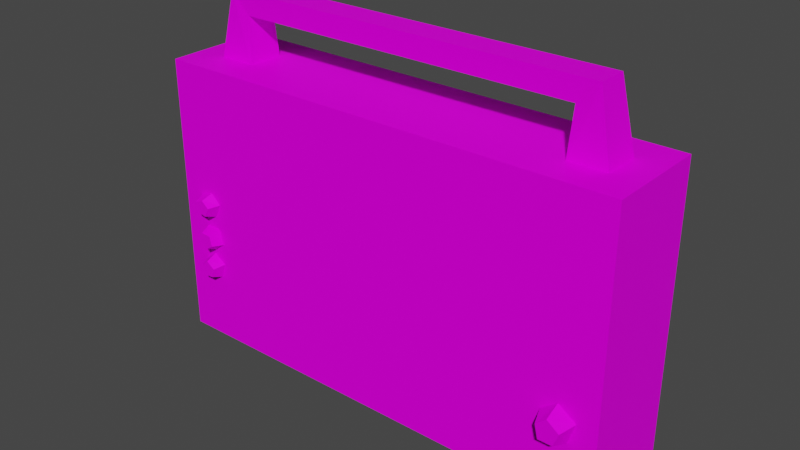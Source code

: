 # Source: Radio01.blend  (saved by Blender 4.2.66; exported with 4.5.12 LTS)
import bpy
from mathutils import Matrix  # noqa: F401  (used for matrix-valued properties, if any)

bpy.ops.wm.read_factory_settings(use_empty=True)
scene = bpy.context.scene
scene.name = 'Scene'

# ---- collections
col_collection = bpy.data.collections.new('Collection'); scene.collection.children.link(col_collection)

# ---- images (referenced by path relative to the original .blend; pixels are not part of the script)
import os
ASSET_DIR = os.environ.get("B2B_ASSET_DIR", "")  # directory of the original .blend (textures are referenced by path, not embedded)
HERE = os.path.dirname(os.path.abspath(__file__))  # packed textures are extracted next to this script under _unpacked/

def load_image(name, relpath, width, height, colorspace="sRGB"):
    """Load a texture the original file referenced (path relative to the .blend, or extracted next to this script)."""
    p = next((c for c in (os.path.join(HERE, relpath), os.path.join(ASSET_DIR, relpath)) if relpath and os.path.exists(c)), "")
    if p:
        img = bpy.data.images.load(p, check_existing=True)
        img.name = name
    else:  # same state as the original file: an image datablock whose file is absent (Cycles renders it pink)
        img = bpy.data.images.new(name, width, height)
        img.source = "FILE"
        img.filepath = "//" + (relpath or name)
    img.colorspace_settings.name = colorspace
    return img
img_radio01_a_png_001 = load_image('Radio01_a.png.001', 'Radio01_a.png', 1024, 1024, 'sRGB')

# ---- materials (node trees are filled in below, after node groups)
mat_primary = bpy.data.materials.new('Primary')
mat_primary.alpha_threshold = 0.0
mat_primary.use_transparent_shadow = False
mat_primary.roughness = 0.5
mat_primary.line_color = (0.0, 0.0, 0.0, 1.0)

# ---- material node trees
mat_primary.use_nodes = True; mat_primary.node_tree.nodes.clear()
_N = mat_primary.node_tree.nodes; _L = mat_primary.node_tree.links
n0 = _N.new('ShaderNodeOutputMaterial'); n0.name = 'Material Output'; n0.location = (300, 300)
n1 = _N.new('ShaderNodeBsdfPrincipled'); n1.name = 'Principled BSDF'; n1.location = (10, 300)
n1.distribution = 'GGX'
n1.subsurface_method = 'RANDOM_WALK_SKIN'
n1.inputs[3].default_value = 1.45
n1.inputs[13].default_value = 0.05
n1.inputs[27].default_value = (0.0, 0.0, 0.0, 1.0)
n1.inputs[28].default_value = 1.0
n2 = _N.new('ShaderNodeTexImage'); n2.name = 'Image Texture'; n2.location = (-280, 280)
n2.image = img_radio01_a_png_001
n2.interpolation = 'Closest'
_L.new(n1.outputs[0], n0.inputs[0])
_L.new(n2.outputs[0], n1.inputs[0])
n0.is_active_output = True

# ---- world
world_world = bpy.data.worlds.new('World'); scene.world = world_world
world_world.use_nodes = True; world_world.node_tree.nodes.clear()
_N = world_world.node_tree.nodes; _L = world_world.node_tree.links
n0 = _N.new('ShaderNodeOutputWorld'); n0.name = 'World Output'; n0.location = (300, 300)
n1 = _N.new('ShaderNodeBackground'); n1.name = 'Background'; n1.location = (10, 300)
n1.inputs[0].default_value = (0.05088, 0.05088, 0.05088, 1.0)
_L.new(n1.outputs[0], n0.inputs[0])
n0.is_active_output = True
world_world.color = (0.05088, 0.05088, 0.05088)
world_world.use_sun_shadow = False
world_world.sun_shadow_jitter_overblur = 0.0

# ---- meshes
me_cube_002 = bpy.data.meshes.new('Cube.002')
me_cube_002.from_pydata([(-0.3346, -0.02988, 0.4662), (-0.2837, 0.07134, 0.0), (-0.3346, 0.02988, 0.4662), (-0.2789, 0.06663, -0.01038), (-0.2748, -0.02988, 0.4662), (-0.2837, 0.04116, 0.0), (-0.2748, 0.02988, 0.4662), (-0.2789, 0.04587, -0.01038), (-0.312, -0.0239, 0.573), (-0.312, 0.0239, 0.573), (-0.2787, 0.0239, 0.5387), (-0.2787, -0.0239, 0.5387), (0.3346, -0.02988, 0.4662), (0.312, -0.0239, 0.573), (0.3346, 0.02988, 0.4662), (0.312, 0.0239, 0.573), (0.2748, -0.02988, 0.4662), (0.2787, -0.0239, 0.5387), (0.2748, 0.02988, 0.4662), (0.2787, 0.0239, 0.5387), (-0.2582, 0.04587, -0.01038), (-0.2535, 0.04116, 0.0), (-0.2582, 0.06663, -0.01038), (-0.2535, 0.07134, 0.0), (-0.2837, -0.04116, 0.0), (-0.2789, -0.04587, -0.01038), (-0.2837, -0.07134, 0.0), (-0.2789, -0.06663, -0.01038), (-0.2582, -0.06663, -0.01038), (-0.2535, -0.07134, 0.0), (-0.2582, -0.04587, -0.01038), (-0.2535, -0.04116, 0.0), (0.2535, 0.07134, 0.0), (0.2582, 0.06663, -0.01038), (0.2535, 0.04116, 0.0), (0.2582, 0.04587, -0.01038), (0.2789, 0.04587, -0.01038), (0.2837, 0.04116, 0.0), (0.2789, 0.06663, -0.01038), (0.2837, 0.07134, 0.0), (0.2535, -0.04116, 0.0), (0.2582, -0.04587, -0.01038), (0.2535, -0.07134, 0.0), (0.2582, -0.06663, -0.01038), (0.2789, -0.06663, -0.01038), (0.2837, -0.07134, 0.0), (0.2789, -0.04587, -0.01038), (0.2837, -0.04116, 0.0), (0.3831, 0.08438, 0.4662), (0.3831, 0.08438, 0.0), (0.3831, -0.08438, 0.4662), (0.3831, -0.08438, 0.0), (-0.3831, 0.08438, 0.4662), (-0.3831, 0.08438, 0.0), (-0.3831, -0.08438, 0.4662), (-0.3831, -0.08438, 0.0), (-0.3409, -0.08438, 0.1121), (-0.3148, -0.08438, 0.1121), (-0.3069, -0.08438, 0.1372), (-0.3278, -0.08437, 0.1515), (-0.3465, -0.08438, 0.1372), (-0.3194, -0.1031, 0.1177), (-0.3135, -0.1031, 0.1335), (-0.3275, -0.1031, 0.144), (-0.3397, -0.1031, 0.1335), (-0.3359, -0.1031, 0.1177), (0.3831, 0.08438, 0.3391), (-0.3831, 0.08438, 0.3391), (-0.3275, -0.08438, 0.1589), (-0.3058, -0.08438, 0.1734), (-0.3133, -0.08438, 0.1987), (-0.3386, -0.08437, 0.1989), (-0.3461, -0.08438, 0.1766), (-0.3128, -0.1031, 0.1755), (-0.3166, -0.1031, 0.1919), (-0.3341, -0.1031, 0.1928), (-0.3384, -0.1031, 0.1773), (-0.3264, -0.1031, 0.1663), (-0.3484, -0.08438, 0.2494), (-0.3443, -0.08438, 0.2236), (-0.3183, -0.08438, 0.2198), (-0.3074, -0.08437, 0.2427), (-0.3245, -0.08438, 0.2589), (-0.3395, -0.1031, 0.2291), (-0.323, -0.1031, 0.2257), (-0.3149, -0.1031, 0.2412), (-0.3271, -0.1031, 0.2516), (-0.3421, -0.1031, 0.2453), (0.3037, -0.08438, 0.1043), (0.3401, -0.08438, 0.1043), (0.3511, -0.08438, 0.1394), (0.3219, -0.08437, 0.1593), (0.2958, -0.08438, 0.1394), (0.3336, -0.1105, 0.1121), (0.342, -0.1105, 0.1342), (0.3224, -0.1105, 0.1488), (0.3054, -0.1105, 0.1342), (0.3107, -0.1105, 0.1121)], [], [(0, 8, 9, 2), (2, 9, 10, 6), (6, 10, 11, 4), (4, 11, 8, 0), (20, 21, 5, 7), (22, 23, 21, 20), (3, 1, 23, 22), (7, 5, 1, 3), (12, 14, 15, 13), (14, 18, 19, 15), (18, 16, 17, 19), (16, 12, 13, 17), (15, 9, 8, 13), (13, 8, 11, 17), (19, 10, 9, 15), (17, 11, 10, 19), (3, 22, 20, 7), (28, 29, 26, 27), (30, 31, 29, 28), (25, 24, 31, 30), (27, 26, 24, 25), (25, 30, 28, 27), (36, 37, 34, 35), (38, 39, 37, 36), (33, 32, 39, 38), (35, 34, 32, 33), (33, 38, 36, 35), (44, 45, 42, 43), (46, 47, 45, 44), (41, 40, 47, 46), (43, 42, 40, 41), (41, 46, 44, 43), (53, 49, 51, 55), (55, 54, 52, 53), (51, 50, 54, 55), (48, 52, 54, 50), (49, 48, 50, 51), (48, 49, 66), (52, 67, 53), (53, 67, 66, 49), (60, 56, 65, 64), (59, 60, 64, 63), (58, 59, 63, 62), (56, 57, 61, 65), (57, 58, 62, 61), (66, 67, 52, 48), (62, 64, 65, 61), (63, 64, 62), (72, 68, 77, 76), (71, 72, 76, 75), (70, 71, 75, 74), (68, 69, 73, 77), (69, 70, 74, 73), (74, 76, 77, 73), (75, 76, 74), (82, 78, 87, 86), (81, 82, 86, 85), (80, 81, 85, 84), (78, 79, 83, 87), (79, 80, 84, 83), (84, 86, 87, 83), (85, 86, 84), (92, 88, 97, 96), (91, 92, 96, 95), (90, 91, 95, 94), (88, 89, 93, 97), (89, 90, 94, 93), (94, 96, 97, 93), (95, 96, 94)])
_uv = me_cube_002.uv_layers.new(name='UVMap')
_uv.uv.foreach_set('vector', [1.0, 0.184, 0.8714, 0.184, 0.8714, 0.1272, 1.0, 0.1272, 0.8911, 5.573e-05, 0.8714, 0.1272, 0.8318, 0.08633, 0.8342, 5.573e-05, 0.9181, 0.184, 0.8318, 0.184, 0.8318, 0.1272, 0.9181, 0.1272, 0.1659, 5.579e-05, 0.1683, 0.08633, 0.1287, 0.1272, 0.109, 5.579e-05, 0.06374, 0.0226, 0.08634, 0.01325, 0.08634, 0.07309, 0.06374, 0.06374, 0.0226, 0.0226, 0.01325, 0.0, 0.07309, 0.0, 0.06374, 0.0226, 0.0226, 0.06374, 0.0, 0.07309, 0.0, 0.01325, 0.0226, 0.0226, 0.06374, 0.06374, 0.07309, 0.08634, 0.01325, 0.08634, 0.0226, 0.06374, 0.0001115, 0.184, 0.0001115, 0.1272, 0.1287, 0.1272, 0.1287, 0.184, 0.109, 5.579e-05, 0.1659, 5.579e-05, 0.1683, 0.08633, 0.1287, 0.1272, 0.08203, 0.184, 0.08203, 0.1272, 0.1683, 0.1272, 0.1683, 0.184, 0.8342, 5.573e-05, 0.8911, 5.573e-05, 0.8714, 0.1272, 0.8318, 0.08633, 0.1287, 0.1272, 0.8714, 0.1272, 0.8714, 0.184, 0.1287, 0.184, 0.8714, 0.1272, 0.1287, 0.1272, 0.1683, 0.08633, 0.8318, 0.08633, 0.1683, 0.08633, 0.8318, 0.08633, 0.8714, 0.1272, 0.1287, 0.1272, 0.1683, 0.1272, 0.8318, 0.1272, 0.8318, 0.184, 0.1683, 0.184, 0.0226, 0.06374, 0.0226, 0.0226, 0.06374, 0.0226, 0.06374, 0.06374, 0.06374, 0.0226, 0.08634, 0.01325, 0.08634, 0.07309, 0.06374, 0.06374, 0.0226, 0.0226, 0.01325, 0.0, 0.07309, 0.0, 0.06374, 0.0226, 0.0226, 0.06374, 0.0, 0.07309, 0.0, 0.01325, 0.0226, 0.0226, 0.06374, 0.06374, 0.07309, 0.08634, 0.01325, 0.08634, 0.0226, 0.06374, 0.0226, 0.06374, 0.0226, 0.0226, 0.06374, 0.0226, 0.06374, 0.06374, 0.06374, 0.0226, 0.08634, 0.01325, 0.08634, 0.07309, 0.06374, 0.06374, 0.0226, 0.0226, 0.01325, 0.0, 0.07309, 0.0, 0.06374, 0.0226, 0.0226, 0.06374, 0.0, 0.07309, 0.0, 0.01325, 0.0226, 0.0226, 0.06374, 0.06374, 0.07309, 0.08634, 0.01325, 0.08634, 0.0226, 0.06374, 0.0226, 0.06374, 0.0226, 0.0226, 0.06374, 0.0226, 0.06374, 0.06374, 0.06374, 0.0226, 0.08634, 0.01325, 0.08634, 0.07309, 0.06374, 0.06374, 0.0226, 0.0226, 0.01325, 0.0, 0.07309, 0.0, 0.06374, 0.0226, 0.0226, 0.06374, 0.0, 0.07309, 0.0, 0.01325, 0.0226, 0.0226, 0.06374, 0.06374, 0.07309, 0.08634, 0.01325, 0.08634, 0.0226, 0.06374, 0.0226, 0.06374, 0.0226, 0.0226, 0.06374, 0.0226, 0.06374, 0.06374, 5.364e-07, 0.1936, 1.0, 0.1936, 1.0, 0.3955, 5.364e-07, 0.3955, 0.9765, 0.3955, 0.02349, 0.3955, 0.02349, 0.1936, 0.9765, 0.1936, 1.0, 0.4066, 1.0, 0.9889, 4.47e-07, 0.9889, 3.278e-07, 0.4066, 1.0, 0.3955, 4.47e-07, 0.3955, 4.47e-07, 0.1936, 1.0, 0.1936, 0.9765, 0.3955, 0.02349, 0.3955, 0.02349, 0.1936, 0.9765, 0.1936, 0.02349, 0.3955, 0.9765, 0.4066, 0.2768, 0.4066, 0.01813, 0.4066, 0.2665, 0.4066, 0.9711, 0.3955, 4.47e-07, 0.6133, 4.47e-07, 0.1878, 1.0, 0.1878, 1.0, 0.6133, 0.2266, 0.8281, 0.2266, 0.7734, 0.2656, 0.7812, 0.2656, 0.8203, 0.2266, 0.8281, 0.2266, 0.7734, 0.2656, 0.7812, 0.2656, 0.8203, 0.2266, 0.7734, 0.2266, 0.8281, 0.2656, 0.8203, 0.2656, 0.7812, 0.2266, 0.8281, 0.2266, 0.7734, 0.2656, 0.7812, 0.2656, 0.8203, 0.2266, 0.7734, 0.2266, 0.8281, 0.2656, 0.8203, 0.2656, 0.7812, 1.0, 0.1878, 3.576e-07, 0.1878, 3.576e-07, 0.3441, 1.0, 0.3441, 0.8906, 0.7812, 0.8594, 0.7812, 0.8672, 0.7656, 0.8828, 0.7656, 0.875, 0.7891, 0.8594, 0.7812, 0.8906, 0.7812, 0.2266, 0.8281, 0.2266, 0.7734, 0.2656, 0.7812, 0.2656, 0.8203, 0.2266, 0.8281, 0.2266, 0.7734, 0.2656, 0.7812, 0.2656, 0.8203, 0.2266, 0.7734, 0.2266, 0.8281, 0.2656, 0.8203, 0.2656, 0.7812, 0.2266, 0.8281, 0.2266, 0.7734, 0.2656, 0.7812, 0.2656, 0.8203, 0.2266, 0.7734, 0.2266, 0.8281, 0.2656, 0.8203, 0.2656, 0.7812, 0.8906, 0.7812, 0.8594, 0.7812, 0.8672, 0.7656, 0.8828, 0.7656, 0.875, 0.7891, 0.8594, 0.7812, 0.8906, 0.7812, 0.2266, 0.8281, 0.2266, 0.7734, 0.2656, 0.7812, 0.2656, 0.8203, 0.2266, 0.8281, 0.2266, 0.7734, 0.2656, 0.7812, 0.2656, 0.8203, 0.2266, 0.7734, 0.2266, 0.8281, 0.2656, 0.8203, 0.2656, 0.7812, 0.2266, 0.8281, 0.2266, 0.7734, 0.2656, 0.7812, 0.2656, 0.8203, 0.2266, 0.7734, 0.2266, 0.8281, 0.2656, 0.8203, 0.2656, 0.7812, 0.8906, 0.7812, 0.8594, 0.7812, 0.8672, 0.7656, 0.8828, 0.7656, 0.875, 0.7891, 0.8594, 0.7812, 0.8906, 0.7812, 0.2266, 0.8281, 0.2266, 0.7734, 0.2656, 0.7812, 0.2656, 0.8203, 0.2266, 0.8281, 0.2266, 0.7734, 0.2656, 0.7812, 0.2656, 0.8203, 0.2266, 0.7734, 0.2266, 0.8281, 0.2656, 0.8203, 0.2656, 0.7812, 0.2266, 0.8281, 0.2266, 0.7734, 0.2656, 0.7812, 0.2656, 0.8203, 0.2266, 0.7734, 0.2266, 0.8281, 0.2656, 0.8203, 0.2656, 0.7812, 0.8906, 0.7812, 0.8594, 0.7812, 0.8672, 0.7656, 0.8828, 0.7656, 0.875, 0.7891, 0.8594, 0.7812, 0.8906, 0.7812])
me_cube_002.materials.append(mat_primary)
me_cube_002.update()

# ---- objects
ob_radio01 = bpy.data.objects.new('Radio01', me_cube_002)

# ---- transforms, parenting, visibility, modifiers, constraints
ob_radio01.location = (0.0, 0.0, 0.0)

# ---- collection membership
col_collection.objects.link(ob_radio01)

# ---- scene / render settings (as saved in the file)
scene.frame_start = 1; scene.frame_end = 250; scene.frame_set(6)
scene.render.engine = 'BLENDER_EEVEE_NEXT'
scene.cycles.sampling_pattern = 'TABULATED_SOBOL'
scene.cycles.use_light_tree = False
scene.view_settings.view_transform = 'Filmic'
bpy.context.view_layer.update()

# ---- added for rendering (the .blend has no active camera and no usable light): camera, sun
cam_auto = bpy.data.cameras.new('AutoCamera')
cam_auto.lens = 50.0
cam_auto.sensor_width = 36.0
cam_auto.clip_end = 1000.0
ob_auto_camera = bpy.data.objects.new('AutoCamera', cam_auto)
scene.collection.objects.link(ob_auto_camera)
ob_auto_camera.location = (0.909138, -1.10402, 1.00865)
ob_auto_camera.rotation_euler = (1.09748, -7.21219e-08, 0.694738)
scene.camera = ob_auto_camera
light_auto_sun = bpy.data.lights.new('AutoSun', 'SUN')
light_auto_sun.energy = 3.0
light_auto_sun.angle = 0.0523599
ob_auto_sun = bpy.data.objects.new('AutoSun', light_auto_sun)
scene.collection.objects.link(ob_auto_sun)
ob_auto_sun.rotation_euler = (0.872665, 0.174533, 0.523599)
bpy.context.view_layer.update()
